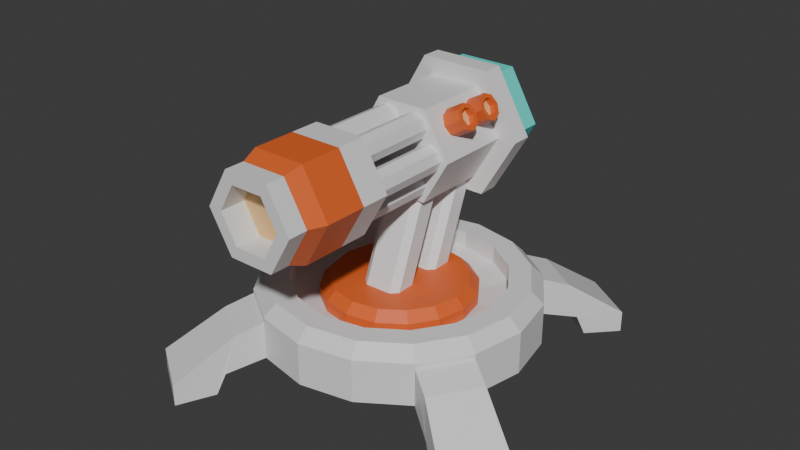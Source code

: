 # Source: turret2.blend  (saved by Blender 4.5.90; exported with 4.5.12 LTS)
import bpy
from mathutils import Matrix  # noqa: F401  (used for matrix-valued properties, if any)

bpy.ops.wm.read_factory_settings(use_empty=True)
scene = bpy.context.scene
scene.name = 'Scene'

# ---- collections
col_collection = bpy.data.collections.new('Collection'); scene.collection.children.link(col_collection)

# ---- materials (node trees are filled in below, after node groups)
mat_p = bpy.data.materials.new('p')
mat_e = bpy.data.materials.new('e')
mat_s = bpy.data.materials.new('s')
mat_t = bpy.data.materials.new('t')
mat_d = bpy.data.materials.new('d')

# ---- material node trees
mat_p.use_nodes = True; mat_p.node_tree.nodes.clear()
_N = mat_p.node_tree.nodes; _L = mat_p.node_tree.links
n0 = _N.new('ShaderNodeBsdfPrincipled'); n0.name = 'Principled BSDF'; n0.location = (-200, 100)
n1 = _N.new('ShaderNodeOutputMaterial'); n1.name = 'Material Output'; n1.location = (200, 100)
_L.new(n0.outputs[0], n1.inputs[0])
n1.is_active_output = True
mat_e.use_nodes = True; mat_e.node_tree.nodes.clear()
_N = mat_e.node_tree.nodes; _L = mat_e.node_tree.links
n0 = _N.new('ShaderNodeBsdfPrincipled'); n0.name = 'Principled BSDF'; n0.location = (-200, 100)
n0.inputs[0].default_value = (0.8003, 0.4999, 0.2161, 1.0)
n1 = _N.new('ShaderNodeOutputMaterial'); n1.name = 'Material Output'; n1.location = (200, 100)
_L.new(n0.outputs[0], n1.inputs[0])
n1.is_active_output = True
mat_s.use_nodes = True; mat_s.node_tree.nodes.clear()
_N = mat_s.node_tree.nodes; _L = mat_s.node_tree.links
n0 = _N.new('ShaderNodeBsdfPrincipled'); n0.name = 'Principled BSDF'; n0.location = (-200, 100)
n0.inputs[0].default_value = (0.8001, 0.1333, 0.02354, 1.0)
n1 = _N.new('ShaderNodeOutputMaterial'); n1.name = 'Material Output'; n1.location = (200, 100)
_L.new(n0.outputs[0], n1.inputs[0])
n1.is_active_output = True
mat_t.use_nodes = True; mat_t.node_tree.nodes.clear()
_N = mat_t.node_tree.nodes; _L = mat_t.node_tree.links
n0 = _N.new('ShaderNodeBsdfPrincipled'); n0.name = 'Principled BSDF'; n0.location = (-200, 100)
n0.inputs[0].default_value = (0.09598, 0.8002, 0.7153, 1.0)
n1 = _N.new('ShaderNodeOutputMaterial'); n1.name = 'Material Output'; n1.location = (200, 100)
_L.new(n0.outputs[0], n1.inputs[0])
n1.is_active_output = True
mat_d.use_nodes = True; mat_d.node_tree.nodes.clear()
_N = mat_d.node_tree.nodes; _L = mat_d.node_tree.links
n0 = _N.new('ShaderNodeBsdfPrincipled'); n0.name = 'Principled BSDF'; n0.location = (-200, 100)
n0.inputs[0].default_value = (0.03593, 0.03593, 0.03593, 1.0)
n1 = _N.new('ShaderNodeOutputMaterial'); n1.name = 'Material Output'; n1.location = (200, 100)
_L.new(n0.outputs[0], n1.inputs[0])
n1.is_active_output = True

# ---- world
world_world = bpy.data.worlds.new('World'); scene.world = world_world
world_world.use_nodes = True; world_world.node_tree.nodes.clear()
_N = world_world.node_tree.nodes; _L = world_world.node_tree.links
n0 = _N.new('ShaderNodeOutputWorld'); n0.name = 'World Output'; n0.location = (200, 100)
n1 = _N.new('ShaderNodeBackground'); n1.name = 'Background'; n1.location = (-200, 100)
n1.inputs[0].default_value = (0.05088, 0.05088, 0.05088, 1.0)
_L.new(n1.outputs[0], n0.inputs[0])
n0.is_active_output = True
world_world.color = (0.05088, 0.05088, 0.05088)
world_world.sun_shadow_jitter_overblur = 0.0

# ---- meshes
me_cylinder_001 = bpy.data.meshes.new('Cylinder.001')
me_cylinder_001.from_pydata([(0.0, 1.0, 0.14), (0.0, 1.0, 0.4155), (0.3827, 0.9239, 0.14), (0.3827, 0.9239, 0.4155), (0.7071, 0.7071, 0.14), (0.7071, 0.7071, 0.4155), (0.9239, 0.3827, 0.14), (0.9239, 0.3827, 0.4155), (1.0, 0.0, 0.14), (1.0, 0.0, 0.4155), (0.9239, -0.3827, 0.14), (0.9239, -0.3827, 0.4155), (0.7071, -0.7071, 0.14), (0.7071, -0.7071, 0.4155), (0.3827, -0.9239, 0.14), (0.3827, -0.9239, 0.4155), (0.0, -1.0, 0.14), (0.0, -1.0, 0.4155), (-0.3827, -0.9239, 0.14), (-0.3827, -0.9239, 0.4155), (-0.7071, -0.7071, 0.14), (-0.7071, -0.7071, 0.4155), (-0.9239, -0.3827, 0.14), (-0.9239, -0.3827, 0.4155), (-1.0, 0.0, 0.14), (-1.0, 0.0, 0.4155), (-0.9239, 0.3827, 0.14), (-0.9239, 0.3827, 0.4155), (-0.7071, 0.7071, 0.14), (-0.7071, 0.7071, 0.4155), (-0.3827, 0.9239, 0.14), (-0.3827, 0.9239, 0.4155), (0.702, 1.459, 0.06054), (1.08, 1.207, 0.06054), (1.459, -0.702, 0.06054), (1.207, -1.08, 0.06054), (-0.702, -1.459, 0.06054), (-1.08, -1.207, 0.06054), (-1.459, 0.702, 0.06054), (-1.207, 1.08, 0.06054), (1.161, -0.5254, 0.07119), (0.9296, -0.8713, 0.07119), (0.872, -0.8173, 0.3421), (1.089, -0.4929, 0.3421), (-0.4929, -1.089, 0.3421), (-0.5254, -1.161, 0.07119), (-0.8713, -0.9296, 0.07119), (-0.8173, -0.872, 0.3421), (0.4929, 1.089, 0.3421), (0.5254, 1.161, 0.07119), (0.8713, 0.9296, 0.07119), (0.8173, 0.872, 0.3421), (-1.089, 0.4929, 0.3421), (-1.161, 0.5254, 0.07119), (-0.9296, 0.8713, 0.07119), (-0.872, 0.8173, 0.3421), (0.702, 1.459, -0.09612), (0.5619, 1.215, -0.07742), (0.9077, 0.9842, -0.07742), (1.08, 1.207, -0.09612), (1.459, -0.702, -0.09612), (1.215, -0.5619, -0.07742), (0.9842, -0.9077, -0.07742), (1.207, -1.08, -0.09612), (-0.702, -1.459, -0.09612), (-0.5619, -1.215, -0.07742), (-0.9077, -0.9842, -0.07742), (-1.08, -1.207, -0.09612), (-1.459, 0.702, -0.09612), (-1.215, 0.5619, -0.07742), (-0.9842, 0.9077, -0.07742), (-1.207, 1.08, -0.09612), (0.2882, 0.6957, 0.4155), (-3.681e-09, 0.753, 0.4155), (0.5324, 0.5324, 0.4155), (0.6957, 0.2882, 0.4155), (0.753, -2.761e-09, 0.4155), (0.6957, -0.2882, 0.4155), (0.5324, -0.5324, 0.4155), (0.2882, -0.6957, 0.4155), (-3.681e-09, -0.753, 0.4155), (-0.2882, -0.6957, 0.4155), (-0.5324, -0.5324, 0.4155), (-0.6957, -0.2882, 0.4155), (-0.753, -2.761e-09, 0.4155), (-0.6957, 0.2882, 0.4155), (-0.5324, 0.5324, 0.4155), (-0.2882, 0.6957, 0.4155), (0.2106, 0.5085, 0.3625), (-4.314e-09, 0.5504, 0.3625), (0.3892, 0.3892, 0.3625), (0.5085, 0.2106, 0.3625), (0.5504, -2.499e-09, 0.3625), (0.5085, -0.2106, 0.3625), (0.3892, -0.3892, 0.3625), (0.2106, -0.5085, 0.3625), (-4.314e-09, -0.5504, 0.3625), (-0.2106, -0.5085, 0.3625), (-0.3892, -0.3892, 0.3625), (-0.5085, -0.2106, 0.3625), (-0.5504, -2.499e-09, 0.3625), (-0.5085, 0.2106, 0.3625), (-0.3892, 0.3892, 0.3625), (-0.2106, 0.5085, 0.3625), (0.2106, 0.5085, 0.3713), (-7.818e-09, 0.5504, 0.3713), (0.3892, 0.3892, 0.3713), (0.5085, 0.2106, 0.3713), (0.5504, -2.499e-09, 0.3713), (0.5085, -0.2106, 0.3713), (0.3892, -0.3892, 0.3713), (0.2106, -0.5085, 0.3713), (-7.818e-09, -0.5504, 0.3713), (-0.2106, -0.5085, 0.3713), (-0.3892, -0.3892, 0.3713), (-0.5085, -0.2106, 0.3713), (-0.5504, -2.499e-09, 0.3713), (-0.5085, 0.2106, 0.3713), (-0.3892, 0.3892, 0.3713), (-0.2106, 0.5085, 0.3713), (0.2106, 0.5085, 0.4508), (0.1849, 0.4465, 0.5167), (-9.313e-10, 0.4832, 0.5167), (-5.902e-09, 0.5504, 0.4508), (0.3892, 0.3892, 0.4508), (0.3417, 0.3417, 0.5167), (0.5085, 0.2106, 0.4508), (0.4465, 0.1849, 0.5167), (0.5504, -2.499e-09, 0.4508), (0.4832, -6.519e-09, 0.5167), (0.5085, -0.2106, 0.4508), (0.4465, -0.1849, 0.5167), (0.3892, -0.3892, 0.4508), (0.3417, -0.3417, 0.5167), (0.2106, -0.5085, 0.4508), (0.1849, -0.4465, 0.5167), (-5.902e-09, -0.5504, 0.4508), (-8.382e-09, -0.4832, 0.5167), (-0.2106, -0.5085, 0.4508), (-0.1849, -0.4465, 0.5167), (-0.3892, -0.3892, 0.4508), (-0.3417, -0.3417, 0.5167), (-0.5085, -0.2106, 0.4508), (-0.4465, -0.1849, 0.5167), (-0.5504, -2.499e-09, 0.4508), (-0.4832, 9.313e-10, 0.5167), (-0.5085, 0.2106, 0.4508), (-0.4465, 0.1849, 0.5167), (-0.3892, 0.3892, 0.4508), (-0.3417, 0.3417, 0.5167), (-0.2106, 0.5085, 0.4508), (-0.1849, 0.4465, 0.5167), (0.2554, 0.7123, 1.873), (0.2554, 0.5655, 1.873), (0.5108, 0.7123, 1.431), (0.5108, 0.5655, 1.431), (0.2554, 0.7123, 0.9884), (0.2554, 0.5655, 0.9884), (-0.2554, 0.7123, 0.9884), (-0.2554, 0.5655, 0.9884), (-0.5108, 0.7123, 1.431), (-0.5108, 0.5655, 1.431), (-0.2554, 0.7123, 1.873), (-0.2554, 0.5655, 1.873), (0.3745, 0.5655, 1.431), (0.1873, 0.5655, 1.755), (0.1873, 0.5655, 1.106), (-0.1873, 0.5655, 1.106), (-0.3745, 0.5655, 1.431), (-0.1873, 0.5655, 1.755), (0.3745, 0.01447, 1.431), (0.1873, 0.01447, 1.755), (0.1873, 0.01447, 1.106), (-0.1873, 0.01447, 1.106), (-0.3745, 0.01447, 1.431), (-0.1873, 0.01447, 1.755), (0.3745, -0.7742, 1.431), (0.1873, -0.7742, 1.755), (0.1873, -0.7742, 1.106), (-0.1873, -0.7742, 1.106), (-0.3745, -0.7742, 1.431), (-0.1873, -0.7742, 1.755), (0.3745, -1.077, 1.431), (0.1873, -1.077, 1.755), (0.1873, -1.077, 1.106), (-0.1873, -1.077, 1.106), (-0.3745, -1.077, 1.431), (-0.1873, -1.077, 1.755), (0.3257, -1.197, 1.431), (0.1628, -1.197, 1.713), (0.1628, -1.197, 1.149), (-0.1628, -1.197, 1.149), (-0.3257, -1.197, 1.431), (-0.1628, -1.197, 1.713), (0.3257, -1.337, 1.431), (0.1628, -1.337, 1.713), (0.1628, -1.337, 1.149), (-0.1628, -1.337, 1.149), (-0.3257, -1.337, 1.431), (-0.1628, -1.337, 1.713), (0.228, -1.337, 1.431), (0.114, -1.337, 1.628), (0.114, -1.337, 1.233), (-0.114, -1.337, 1.233), (-0.228, -1.337, 1.431), (-0.114, -1.337, 1.628), (0.228, -1.154, 1.431), (0.114, -1.154, 1.628), (0.114, -1.154, 1.233), (-0.114, -1.154, 1.233), (-0.228, -1.154, 1.431), (-0.114, -1.154, 1.628), (0.3745, -0.5667, 1.431), (0.1873, -0.5667, 1.755), (0.1873, -0.5667, 1.106), (-0.1873, -0.5667, 1.106), (-0.3745, -0.5667, 1.431), (-0.1873, -0.5667, 1.755), (0.1135, -0.7965, 1.329), (0.1135, 0.4347, 1.329), (-0.1128, 0.4347, 1.33), (-0.1128, -0.7965, 1.33), (-0.04525, 0.4347, 1.302), (-0.04525, -0.7965, 1.302), (-0.01728, 0.4347, 1.234), (-0.01728, -0.7965, 1.234), (-0.04525, 0.4347, 1.167), (-0.04525, -0.7965, 1.167), (-0.1128, 0.4347, 1.139), (-0.1128, -0.7965, 1.139), (-0.1803, 0.4347, 1.167), (-0.1803, -0.7965, 1.167), (-0.2083, 0.4347, 1.234), (-0.2083, -0.7965, 1.234), (-0.1803, 0.4347, 1.302), (-0.1803, -0.7965, 1.302), (0.181, 0.4347, 1.301), (0.181, -0.7965, 1.301), (0.209, 0.4347, 1.233), (0.209, -0.7965, 1.233), (0.181, 0.4347, 1.166), (0.181, -0.7965, 1.166), (0.1135, 0.4347, 1.138), (0.1135, -0.7965, 1.138), (0.04596, 0.4347, 1.166), (0.04596, -0.7965, 1.166), (0.01799, 0.4347, 1.233), (0.01799, -0.7965, 1.233), (0.04596, 0.4347, 1.301), (0.04596, -0.7965, 1.301), (0.2282, -0.7965, 1.528), (0.2282, 0.4347, 1.528), (0.2957, 0.4347, 1.5), (0.2957, -0.7965, 1.5), (0.3237, 0.4347, 1.432), (0.3237, -0.7965, 1.432), (0.2957, 0.4347, 1.365), (0.2957, -0.7965, 1.365), (0.2282, 0.4347, 1.337), (0.2282, -0.7965, 1.337), (0.1607, 0.4347, 1.365), (0.1607, -0.7965, 1.365), (0.1327, 0.4347, 1.432), (0.1327, -0.7965, 1.432), (0.1607, 0.4347, 1.5), (0.1607, -0.7965, 1.5), (0.1145, -0.7965, 1.723), (0.1145, 0.4347, 1.723), (0.1821, 0.4347, 1.695), (0.1821, -0.7965, 1.695), (0.21, 0.4347, 1.627), (0.21, -0.7965, 1.627), (0.1821, 0.4347, 1.559), (0.1821, -0.7965, 1.559), (0.1145, 0.4347, 1.532), (0.1145, -0.7965, 1.532), (0.04701, 0.4347, 1.559), (0.04701, -0.7965, 1.559), (0.01904, 0.4347, 1.627), (0.01904, -0.7965, 1.627), (0.04701, 0.4347, 1.695), (0.04701, -0.7965, 1.695), (-0.1159, -0.7965, 1.723), (-0.1159, 0.4347, 1.723), (-0.0484, 0.4347, 1.695), (-0.0484, -0.7965, 1.695), (-0.02043, 0.4347, 1.627), (-0.02043, -0.7965, 1.627), (-0.0484, 0.4347, 1.559), (-0.0484, -0.7965, 1.559), (-0.1159, 0.4347, 1.532), (-0.1159, -0.7965, 1.532), (-0.1835, 0.4347, 1.559), (-0.1835, -0.7965, 1.559), (-0.2114, 0.4347, 1.627), (-0.2114, -0.7965, 1.627), (-0.1835, 0.4347, 1.695), (-0.1835, -0.7965, 1.695), (-0.2264, -0.7965, 1.526), (-0.2264, 0.4347, 1.526), (-0.1589, 0.4347, 1.498), (-0.1589, -0.7965, 1.498), (-0.1309, 0.4347, 1.43), (-0.1309, -0.7965, 1.43), (-0.1589, 0.4347, 1.363), (-0.1589, -0.7965, 1.363), (-0.2264, 0.4347, 1.335), (-0.2264, -0.7965, 1.335), (-0.294, 0.4347, 1.363), (-0.294, -0.7965, 1.363), (-0.3219, 0.4347, 1.43), (-0.3219, -0.7965, 1.43), (-0.294, 0.4347, 1.498), (-0.294, -0.7965, 1.498), (0.2107, 0.7123, 1.796), (0.4214, 0.7123, 1.431), (0.2107, 0.7123, 1.066), (-0.2107, 0.7123, 1.066), (-0.4214, 0.7123, 1.431), (-0.2107, 0.7123, 1.796), (0.2107, 0.9392, 1.796), (0.4214, 0.9392, 1.431), (0.2107, 0.9392, 1.066), (-0.2107, 0.9392, 1.066), (-0.4214, 0.9392, 1.431), (-0.2107, 0.9392, 1.796), (-0.0714, -0.3161, 0.383), (-0.1227, -0.281, 0.3607), (-0.1571, 0.165, 1.36), (-0.1059, 0.1314, 1.382), (-0.1241, -0.1631, 0.3085), (-0.07416, -0.1264, 0.289), (-0.1107, 0.3211, 1.288), (-0.1606, 0.2828, 1.308), (0.1707, -0.2719, 0.367), (0.1208, -0.3102, 0.3871), (0.08425, 0.1373, 1.386), (0.1342, 0.174, 1.367), (0.116, -0.1206, 0.2931), (0.1671, -0.1542, 0.3149), (0.1328, 0.2918, 1.315), (0.0815, 0.327, 1.292), (0.2882, 0.6957, 0.5366), (-3.681e-09, 0.753, 0.5366), (0.5324, 0.5324, 0.5366), (0.6957, 0.2882, 0.5366), (0.753, -2.761e-09, 0.5366), (0.6957, -0.2882, 0.5366), (0.5324, -0.5324, 0.5366), (0.2882, -0.6957, 0.5366), (-3.681e-09, -0.753, 0.5366), (-0.2882, -0.6957, 0.5366), (-0.5324, -0.5324, 0.5366), (-0.6957, -0.2882, 0.5366), (-0.753, -2.761e-09, 0.5366), (-0.6957, 0.2882, 0.5366), (-0.5324, 0.5324, 0.5366), (-0.2882, 0.6957, 0.5366), (0.3482, 0.8407, 0.5366), (0.3827, 0.9239, 0.4483), (0.0, 1.0, 0.4483), (-1.342e-09, 0.91, 0.5366), (0.6434, 0.6434, 0.5366), (0.7071, 0.7071, 0.4483), (0.8407, 0.3482, 0.5366), (0.9239, 0.3827, 0.4483), (0.91, -1.006e-09, 0.5366), (1.0, 0.0, 0.4483), (0.8407, -0.3482, 0.5366), (0.9239, -0.3827, 0.4483), (0.6434, -0.6434, 0.5366), (0.7071, -0.7071, 0.4483), (0.3482, -0.8407, 0.5366), (0.3827, -0.9239, 0.4483), (-1.342e-09, -0.91, 0.5366), (0.0, -1.0, 0.4483), (-0.3482, -0.8407, 0.5366), (-0.3827, -0.9239, 0.4483), (-0.6434, -0.6434, 0.5366), (-0.7071, -0.7071, 0.4483), (-0.8407, -0.3482, 0.5366), (-0.9239, -0.3827, 0.4483), (-0.91, -1.006e-09, 0.5366), (-1.0, 0.0, 0.4483), (-0.8407, 0.3482, 0.5366), (-0.9239, 0.3827, 0.4483), (-0.6434, 0.6434, 0.5366), (-0.7071, 0.7071, 0.4483), (-0.3482, 0.8407, 0.5366), (-0.3827, 0.9239, 0.4483), (-0.08555, -0.1323, 0.7933), (-0.1368, -0.0978, 0.7713), (-0.08916, 0.05737, 0.6993), (-0.1391, 0.02001, 0.7191), (0.153, 0.02899, 0.7255), (0.1018, 0.06325, 0.7035), (0.1058, -0.1264, 0.7975), (0.1557, -0.0888, 0.7776), (-0.09571, -0.0004508, 1.088), (-0.1499, 0.1514, 1.014), (0.09165, 0.1951, 0.9979), (0.1449, 0.0426, 1.072), (-0.1469, 0.03362, 1.066), (-0.09992, 0.1892, 0.9937), (0.1429, 0.1604, 1.02), (0.09502, 0.005414, 1.092), (0.09502, 0.005414, 1.092), (0.1058, -0.1264, 0.7975), (-0.08555, -0.1323, 0.7933), (-0.09571, -0.0004508, 1.088), (-0.2337, 0.5295, 1.066), (-0.421, 0.5295, 1.391), (-0.2337, -0.02162, 1.066), (-0.421, -0.02162, 1.391), (-0.7582, 0.5295, 1.196), (-0.5709, 0.5295, 0.8718), (-0.7582, -0.02162, 1.196), (-0.5709, -0.02162, 0.8718), (-0.2337, 0.4762, 1.066), (-0.421, 0.4762, 1.391), (-0.5709, 0.4762, 0.8718), (-0.7582, 0.4762, 1.196), (-0.2337, 0.2227, 1.066), (-0.5709, 0.2227, 0.8718), (-0.421, 0.2227, 1.391), (-0.7582, 0.2227, 1.196), (-0.3963, 0.5295, 1.348), (-0.3963, -0.02162, 1.348), (-0.7335, 0.5295, 1.153), (-0.7335, -0.02162, 1.153), (-0.7335, 0.4762, 1.153), (-0.3963, 0.4762, 1.348), (-0.7335, 0.2227, 1.153), (-0.3963, 0.2227, 1.348), (-0.2463, 0.4762, 1.435), (-0.08363, 0.4762, 1.153), (-0.08363, 0.2227, 1.153), (-0.2463, 0.2227, 1.435), (0.2208, 0.2937, 1.602), (0.3862, 0.2624, 1.697), (0.2546, 0.2687, 1.543), (0.4092, 0.2454, 1.658), (0.2686, 0.2084, 1.519), (0.4178, 0.2084, 1.643), (0.2546, 0.1481, 1.543), (0.4092, 0.1714, 1.658), (0.2208, 0.1232, 1.602), (0.3862, 0.1544, 1.697), (0.1871, 0.1481, 1.66), (0.3632, 0.1714, 1.737), (0.1731, 0.2084, 1.685), (0.3546, 0.2084, 1.752), (0.1871, 0.2687, 1.66), (0.3632, 0.2454, 1.737), (0.2208, 0.5221, 1.602), (0.3862, 0.4908, 1.697), (0.2546, 0.4971, 1.543), (0.4092, 0.4738, 1.658), (0.2686, 0.4368, 1.519), (0.4178, 0.4368, 1.643), (0.2546, 0.3765, 1.543), (0.4092, 0.3998, 1.658), (0.2208, 0.3516, 1.602), (0.3862, 0.3828, 1.697), (0.1871, 0.3765, 1.66), (0.3632, 0.3998, 1.737), (0.1731, 0.4368, 1.685), (0.3546, 0.4368, 1.752), (0.1871, 0.4971, 1.66), (0.3632, 0.4738, 1.737), (0.42, 0.2687, 1.639), (0.3862, 0.2937, 1.697), (0.4339, 0.2084, 1.615), (0.42, 0.1481, 1.639), (0.3862, 0.1232, 1.697), (0.3524, 0.1481, 1.756), (0.3385, 0.2084, 1.78), (0.3524, 0.2687, 1.756), (0.42, 0.4971, 1.639), (0.3862, 0.5221, 1.697), (0.4339, 0.4368, 1.615), (0.42, 0.3765, 1.639), (0.3862, 0.3516, 1.697), (0.3524, 0.3765, 1.756), (0.3385, 0.4368, 1.78), (0.3524, 0.4971, 1.756), (0.3691, 0.2454, 1.634), (0.3461, 0.2624, 1.674), (0.3777, 0.2084, 1.62), (0.3691, 0.1714, 1.634), (0.3461, 0.1544, 1.674), (0.3231, 0.1714, 1.714), (0.3145, 0.2084, 1.729), (0.3231, 0.2454, 1.714), (0.3691, 0.4738, 1.634), (0.3461, 0.4908, 1.674), (0.3777, 0.4368, 1.62), (0.3691, 0.3998, 1.634), (0.3461, 0.3828, 1.674), (0.3231, 0.3998, 1.714), (0.3145, 0.4368, 1.729), (0.3231, 0.4738, 1.714), (-0.07963, 0.03558, 0.264), (-0.1309, 0.07077, 0.2417), (-0.1653, 0.5168, 1.242), (-0.1141, 0.4832, 1.263), (-0.1323, 0.1886, 0.1896), (-0.08239, 0.2253, 0.17), (-0.1189, 0.6728, 1.169), (-0.1689, 0.6345, 1.189), (0.1625, 0.07979, 0.2481), (0.1125, 0.04149, 0.2682), (0.07603, 0.489, 1.267), (0.1259, 0.5257, 1.248), (0.1077, 0.2312, 0.1742), (0.1589, 0.1976, 0.1959), (0.1246, 0.6435, 1.196), (0.07327, 0.6787, 1.173), (-0.09378, 0.2194, 0.6744), (-0.145, 0.2539, 0.6523), (-0.09739, 0.4091, 0.5804), (-0.1473, 0.3717, 0.6002), (0.1448, 0.3807, 0.6065), (0.09358, 0.415, 0.5845), (0.09755, 0.2253, 0.6786), (0.1475, 0.2629, 0.6587), (-0.1039, 0.3513, 0.9688), (-0.1581, 0.5031, 0.8948), (0.08342, 0.5469, 0.879), (0.1367, 0.3943, 0.9533), (-0.1552, 0.3853, 0.9469), (-0.1082, 0.541, 0.8748), (0.1347, 0.5121, 0.9011), (0.08679, 0.3571, 0.973), (0.08679, 0.3571, 0.973), (0.09755, 0.2253, 0.6786), (-0.09378, 0.2194, 0.6744), (-0.1039, 0.3513, 0.9688)], [], [(0, 1, 3, 2), (4, 5, 7, 6), (6, 7, 9, 8), (8, 9, 11, 10), (43, 42, 35, 34), (12, 13, 15, 14), (14, 15, 17, 16), (16, 17, 19, 18), (20, 21, 23, 22), (22, 23, 25, 24), (24, 25, 27, 26), (84, 85, 355, 354), (28, 29, 31, 30), (30, 31, 1, 0), (0, 2, 4, 6, 8, 10, 12, 14, 16, 18, 20, 22, 24, 26, 28, 30), (52, 55, 39, 38), (48, 51, 33, 32), (44, 47, 37, 36), (10, 11, 43, 40), (13, 12, 41, 42), (12, 10, 40, 41), (11, 13, 42, 43), (21, 20, 46, 47), (19, 21, 47, 44), (20, 18, 45, 46), (18, 19, 44, 45), (5, 4, 50, 51), (3, 5, 51, 48), (4, 2, 49, 50), (2, 3, 48, 49), (29, 28, 54, 55), (27, 29, 55, 52), (26, 27, 52, 53), (28, 26, 53, 54), (56, 59, 58, 57), (60, 63, 62, 61), (64, 67, 66, 65), (68, 71, 70, 69), (49, 48, 32, 56, 57), (56, 32, 33, 59), (50, 49, 57, 58), (51, 50, 58, 59, 33), (40, 43, 34, 60, 61), (60, 34, 35, 63), (41, 40, 61, 62), (42, 41, 62, 63, 35), (45, 44, 36, 64, 65), (64, 36, 37, 67), (46, 45, 65, 66), (47, 46, 66, 67, 37), (68, 38, 39, 71), (54, 53, 69, 70), (53, 52, 38, 68, 69), (55, 54, 70, 71, 39), (83, 82, 98, 99), (83, 84, 354, 353), (82, 83, 353, 352), (81, 82, 352, 351), (80, 81, 351, 350), (79, 80, 350, 349), (78, 79, 349, 348), (77, 78, 348, 347), (88, 89, 103, 102, 101, 100, 99, 98, 97, 96, 95, 94, 93, 92, 91, 90), (76, 75, 91, 92), (84, 83, 99, 100), (77, 76, 92, 93), (85, 84, 100, 101), (78, 77, 93, 94), (86, 85, 101, 102), (79, 78, 94, 95), (87, 86, 102, 103), (80, 79, 95, 96), (72, 73, 89, 88), (73, 87, 103, 89), (81, 80, 96, 97), (74, 72, 88, 90), (82, 81, 97, 98), (75, 74, 90, 91), (104, 106, 107, 108, 109, 110, 111, 112, 113, 114, 115, 116, 117, 118, 119, 105), (121, 120, 123, 122), (125, 124, 120, 121), (127, 126, 124, 125), (129, 128, 126, 127), (131, 130, 128, 129), (133, 132, 130, 131), (135, 134, 132, 133), (137, 136, 134, 135), (139, 138, 136, 137), (141, 140, 138, 139), (143, 142, 140, 141), (145, 144, 142, 143), (147, 146, 144, 145), (149, 148, 146, 147), (151, 150, 148, 149), (122, 123, 150, 151), (120, 104, 105, 123), (121, 122, 151, 149, 147, 145, 143, 141, 139, 137, 135, 133, 131, 129, 127, 125), (124, 106, 104, 120), (123, 105, 119, 150), (126, 107, 106, 124), (128, 108, 107, 126), (130, 109, 108, 128), (132, 110, 109, 130), (134, 111, 110, 132), (136, 112, 111, 134), (138, 113, 112, 136), (140, 114, 113, 138), (142, 115, 114, 140), (144, 116, 115, 142), (146, 117, 116, 144), (148, 118, 117, 146), (150, 119, 118, 148), (152, 153, 155, 154), (154, 155, 157, 156), (156, 157, 159, 158), (158, 159, 161, 160), (163, 161, 168, 169), (160, 161, 163, 162), (162, 163, 153, 152), (154, 156, 316, 315), (168, 167, 173, 174), (155, 153, 165, 164), (159, 157, 166, 167), (153, 163, 169, 165), (161, 159, 167, 168), (157, 155, 164, 166), (170, 171, 175, 174, 173, 172), (166, 164, 170, 172), (169, 168, 174, 175), (167, 166, 172, 173), (164, 165, 171, 170), (165, 169, 175, 171), (176, 178, 214, 212), (187, 186, 192, 193), (178, 176, 182, 184), (181, 180, 186, 187), (179, 178, 184, 185), (176, 177, 183, 182), (177, 181, 187, 183), (180, 179, 185, 186), (189, 193, 199, 195), (185, 184, 190, 191), (182, 183, 189, 188), (183, 187, 193, 189), (186, 185, 191, 192), (184, 182, 188, 190), (199, 198, 204, 205), (192, 191, 197, 198), (190, 188, 194, 196), (193, 192, 198, 199), (191, 190, 196, 197), (188, 189, 195, 194), (204, 203, 209, 210), (197, 196, 202, 203), (194, 195, 201, 200), (195, 199, 205, 201), (198, 197, 203, 204), (196, 194, 200, 202), (206, 207, 211, 210, 209, 208), (202, 200, 206, 208), (205, 204, 210, 211), (203, 202, 208, 209), (200, 201, 207, 206), (201, 205, 211, 207), (212, 214, 215, 216, 217, 213), (180, 181, 217, 216), (178, 179, 215, 214), (177, 176, 212, 213), (181, 177, 213, 217), (179, 180, 216, 215), (256, 257, 259, 258), (237, 218, 249, 247, 245, 243, 241, 239), (220, 221, 223, 222), (251, 252, 254, 256, 258, 260, 262, 264), (244, 245, 247, 246), (222, 223, 225, 224), (260, 261, 263, 262), (242, 243, 245, 244), (224, 225, 227, 226), (253, 250, 265, 263, 261, 259, 257, 255), (240, 241, 243, 242), (226, 227, 229, 228), (219, 236, 238, 240, 242, 244, 246, 248), (238, 239, 241, 240), (228, 229, 231, 230), (248, 249, 218, 219), (236, 237, 239, 238), (230, 231, 233, 232), (223, 221, 235, 233, 231, 229, 227, 225), (219, 218, 237, 236), (232, 233, 235, 234), (258, 259, 261, 260), (246, 247, 249, 248), (234, 235, 221, 220), (220, 222, 224, 226, 228, 230, 232, 234), (254, 255, 257, 256), (264, 265, 250, 251), (252, 253, 255, 254), (251, 250, 253, 252), (262, 263, 265, 264), (272, 273, 275, 274), (267, 268, 270, 272, 274, 276, 278, 280), (276, 277, 279, 278), (269, 266, 281, 279, 277, 275, 273, 271), (274, 275, 277, 276), (270, 271, 273, 272), (280, 281, 266, 267), (268, 269, 271, 270), (267, 266, 269, 268), (278, 279, 281, 280), (288, 289, 291, 290), (283, 284, 286, 288, 290, 292, 294, 296), (292, 293, 295, 294), (285, 282, 297, 295, 293, 291, 289, 287), (290, 291, 293, 292), (286, 287, 289, 288), (296, 297, 282, 283), (284, 285, 287, 286), (283, 282, 285, 284), (294, 295, 297, 296), (304, 305, 307, 306), (299, 300, 302, 304, 306, 308, 310, 312), (308, 309, 311, 310), (301, 298, 313, 311, 309, 307, 305, 303), (306, 307, 309, 308), (302, 303, 305, 304), (312, 313, 298, 299), (300, 301, 303, 302), (299, 298, 301, 300), (310, 311, 313, 312), (318, 319, 325, 324), (160, 162, 319, 318), (152, 154, 315, 314), (156, 158, 317, 316), (162, 152, 314, 319), (158, 160, 318, 317), (320, 321, 322, 323, 324, 325), (316, 317, 323, 322), (314, 315, 321, 320), (319, 314, 320, 325), (317, 318, 324, 323), (315, 316, 322, 321), (398, 329, 328, 402), (392, 331, 330, 393), (394, 339, 338, 395), (396, 335, 334, 397), (330, 331, 338, 339, 334, 335, 326, 327), (402, 328, 333, 399), (405, 336, 329, 398), (340, 341, 332, 333, 328, 329, 336, 337), (403, 332, 341, 400), (404, 340, 337, 401), (85, 86, 356, 355), (73, 72, 342, 343), (86, 87, 357, 356), (72, 74, 344, 342), (87, 73, 343, 357), (74, 75, 345, 344), (75, 76, 346, 345), (76, 77, 347, 346), (359, 360, 361, 358), (363, 359, 358, 362), (365, 363, 362, 364), (367, 365, 364, 366), (369, 367, 366, 368), (371, 369, 368, 370), (373, 371, 370, 372), (375, 373, 372, 374), (377, 375, 374, 376), (379, 377, 376, 378), (381, 379, 378, 380), (383, 381, 380, 382), (385, 383, 382, 384), (387, 385, 384, 386), (389, 387, 386, 388), (360, 389, 388, 361), (358, 361, 343, 342), (5, 3, 359, 363), (362, 358, 342, 344), (3, 1, 360, 359), (1, 31, 389, 360), (361, 388, 357, 343), (7, 5, 363, 365), (364, 362, 344, 345), (9, 7, 365, 367), (366, 364, 345, 346), (11, 9, 367, 369), (368, 366, 346, 347), (13, 11, 369, 371), (370, 368, 347, 348), (15, 13, 371, 373), (372, 370, 348, 349), (17, 15, 373, 375), (374, 372, 349, 350), (19, 17, 375, 377), (376, 374, 350, 351), (21, 19, 377, 379), (378, 376, 351, 352), (23, 21, 379, 381), (380, 378, 352, 353), (25, 23, 381, 383), (382, 380, 353, 354), (27, 25, 383, 385), (384, 382, 354, 355), (29, 27, 385, 387), (386, 384, 355, 356), (31, 29, 387, 389), (388, 386, 356, 357), (339, 394, 397, 334), (331, 392, 395, 338), (335, 396, 390, 326), (327, 391, 393, 330), (405, 396, 397, 401), (404, 394, 395, 400), (403, 392, 393, 399), (326, 390, 391, 327), (332, 403, 399, 333), (340, 404, 400, 341), (336, 405, 401, 337), (394, 404, 401, 397), (392, 403, 400, 395), (405, 398, 409, 406), (391, 402, 399, 393), (390, 398, 402, 391), (407, 406, 409, 408), (398, 390, 408, 409), (390, 396, 407, 408), (396, 405, 406, 407), (433, 427, 412, 422), (432, 423, 417, 429), (419, 411, 414, 421), (427, 413, 416, 429), (422, 412, 417, 423), (426, 410, 415, 428), (410, 418, 420, 415), (424, 419, 421, 425), (428, 415, 420, 430), (426, 431, 418, 410), (413, 424, 425, 416), (418, 422, 423, 420), (430, 420, 423, 432), (433, 422, 436, 437), (419, 424, 433, 431), (421, 430, 432, 425), (411, 419, 431, 426), (414, 428, 430, 421), (411, 426, 428, 414), (412, 427, 429, 417), (425, 432, 429, 416), (424, 413, 427, 433), (434, 437, 436, 435), (431, 433, 437, 434), (418, 431, 434, 435), (422, 418, 435, 436), (438, 471, 470, 440), (440, 470, 472, 442), (442, 472, 473, 444), (444, 473, 474, 446), (446, 474, 475, 448), (448, 475, 476, 450), (461, 459, 496, 497), (450, 476, 477, 452), (452, 477, 471, 438), (438, 440, 442, 444, 446, 448, 450, 452), (454, 479, 478, 456), (456, 478, 480, 458), (458, 480, 481, 460), (460, 481, 482, 462), (462, 482, 483, 464), (464, 483, 484, 466), (445, 443, 488, 489), (466, 484, 485, 468), (468, 485, 479, 454), (454, 456, 458, 460, 462, 464, 466, 468), (439, 441, 470, 471), (441, 443, 472, 470), (443, 445, 473, 472), (445, 447, 474, 473), (447, 449, 475, 474), (449, 451, 476, 475), (451, 453, 477, 476), (453, 439, 471, 477), (455, 457, 478, 479), (457, 459, 480, 478), (459, 461, 481, 480), (461, 463, 482, 481), (463, 465, 483, 482), (465, 467, 484, 483), (467, 469, 485, 484), (469, 455, 479, 485), (486, 487, 493, 492, 491, 490, 489, 488), (494, 495, 501, 500, 499, 498, 497, 496), (447, 445, 489, 490), (463, 461, 497, 498), (449, 447, 490, 491), (465, 463, 498, 499), (451, 449, 491, 492), (467, 465, 499, 500), (453, 451, 492, 493), (469, 467, 500, 501), (439, 453, 493, 487), (441, 439, 487, 486), (455, 469, 501, 495), (457, 455, 495, 494), (443, 441, 486, 488), (459, 457, 494, 496), (526, 505, 504, 530), (520, 507, 506, 521), (522, 515, 514, 523), (524, 511, 510, 525), (506, 507, 514, 515, 510, 511, 502, 503), (530, 504, 509, 527), (533, 512, 505, 526), (516, 517, 508, 509, 504, 505, 512, 513), (531, 508, 517, 528), (532, 516, 513, 529), (515, 522, 525, 510), (507, 520, 523, 514), (511, 524, 518, 502), (503, 519, 521, 506), (533, 524, 525, 529), (532, 522, 523, 528), (531, 520, 521, 527), (502, 518, 519, 503), (508, 531, 527, 509), (516, 532, 528, 517), (512, 533, 529, 513), (522, 532, 529, 525), (520, 531, 528, 523), (533, 526, 537, 534), (519, 530, 527, 521), (518, 526, 530, 519), (535, 534, 537, 536), (526, 518, 536, 537), (518, 524, 535, 536), (524, 533, 534, 535)])
me_cylinder_001.polygons.foreach_set('material_index', [0, 0, 0, 0, 0, 0, 0, 0, 0, 0, 0, 0, 0, 0, 0, 0, 0, 0, 0, 0, 0, 0, 0, 0, 0, 0, 0, 0, 0, 0, 0, 0, 0, 0, 0, 0, 0, 0, 0, 0, 0, 0, 0, 0, 0, 0, 0, 0, 0, 0, 0, 0, 0, 0, 0, 0, 0, 0, 0, 0, 0, 0, 0, 0, 0, 0, 0, 0, 0, 0, 0, 0, 0, 0, 0, 0, 0, 0, 2, 2, 2, 2, 2, 2, 2, 2, 2, 2, 2, 2, 2, 2, 2, 2, 2, 2, 2, 2, 2, 2, 2, 2, 2, 2, 2, 2, 2, 2, 2, 2, 2, 2, 0, 0, 0, 0, 0, 0, 0, 0, 0, 0, 0, 0, 0, 0, 0, 0, 0, 0, 0, 0, 0, 2, 2, 2, 2, 2, 2, 2, 0, 2, 2, 2, 2, 2, 0, 0, 0, 0, 0, 0, 0, 0, 0, 0, 0, 0, 1, 0, 0, 0, 0, 0, 0, 0, 0, 0, 0, 0, 0, 0, 0, 0, 0, 0, 0, 0, 0, 0, 0, 0, 0, 0, 0, 0, 0, 0, 0, 0, 0, 0, 0, 0, 0, 0, 0, 0, 0, 0, 0, 0, 0, 0, 0, 0, 0, 0, 0, 0, 0, 0, 0, 0, 0, 0, 0, 0, 0, 0, 0, 0, 0, 0, 0, 0, 0, 0, 0, 0, 3, 0, 0, 0, 0, 0, 3, 3, 3, 3, 3, 3, 0, 0, 0, 0, 0, 0, 0, 0, 0, 0, 0, 0, 0, 0, 0, 0, 0, 0, 0, 0, 0, 0, 0, 0, 0, 0, 0, 0, 0, 0, 0, 0, 0, 0, 0, 0, 0, 0, 0, 0, 0, 0, 0, 0, 0, 0, 0, 0, 0, 0, 0, 0, 0, 0, 0, 0, 0, 0, 0, 0, 0, 0, 0, 0, 0, 0, 0, 0, 0, 0, 0, 0, 0, 0, 0, 0, 0, 0, 0, 0, 0, 0, 0, 0, 0, 0, 2, 2, 2, 2, 2, 2, 2, 2, 2, 2, 2, 2, 2, 2, 2, 2, 2, 2, 2, 2, 2, 2, 2, 2, 2, 2, 2, 2, 2, 2, 2, 2, 2, 2, 2, 2, 2, 2, 2, 2, 2, 2, 2, 2, 2, 2, 2, 2, 2, 2, 2, 2, 2, 2, 2, 2, 2, 2, 2, 2, 2, 2, 1, 1, 2, 2, 2, 2, 2, 2, 2, 2, 2, 2, 2, 2, 2, 2, 0, 0, 0, 0, 0, 0, 0, 0, 0, 0, 0, 0, 0, 0, 0, 0, 0, 0, 0, 0, 0, 0, 0, 0, 0, 0, 0, 0, 0, 0])
_uv = me_cylinder_001.uv_layers.new(name='UVMap')
_uv.uv.foreach_set('vector', [1.0, 0.5, 1.0, 1.0, 0.9375, 1.0, 0.9375, 0.5, 0.875, 0.5, 0.875, 1.0, 0.8125, 1.0, 0.8125, 0.5, 0.8125, 0.5, 0.8125, 1.0, 0.75, 1.0, 0.75, 0.5, 0.75, 0.5, 0.75, 1.0, 0.6875, 1.0, 0.6875, 0.5, 0.4717, 0.1582, 0.4197, 0.08029, 0.4197, 0.08029, 0.4717, 0.1582, 0.625, 0.5, 0.625, 1.0, 0.5625, 1.0, 0.5625, 0.5, 0.5625, 0.5, 0.5625, 1.0, 0.5, 1.0, 0.5, 0.5, 0.5, 0.5, 0.5, 1.0, 0.4375, 1.0, 0.4375, 0.5, 0.375, 0.5, 0.375, 1.0, 0.3125, 1.0, 0.3125, 0.5, 0.3125, 0.5, 0.3125, 1.0, 0.25, 1.0, 0.25, 0.5, 0.25, 0.5, 0.25, 1.0, 0.1875, 1.0, 0.1875, 0.5, 0.25, 1.0, 0.1875, 1.0, 0.1875, 1.0, 0.25, 1.0, 0.125, 0.5, 0.125, 1.0, 0.0625, 1.0, 0.0625, 0.5, 0.0625, 0.5, 0.0625, 1.0, 0.0, 1.0, 0.0, 0.5, 0.75, 0.49, 0.8418, 0.4717, 0.9197, 0.4197, 0.9717, 0.3418, 0.99, 0.25, 0.9717, 0.1582, 0.9197, 0.08029, 0.8418, 0.02827, 0.75, 0.01, 0.6582, 0.02827, 0.5803, 0.08029, 0.5283, 0.1582, 0.51, 0.25, 0.5283, 0.3418, 0.5803, 0.4197, 0.6582, 0.4717, 0.02827, 0.3418, 0.08029, 0.4197, 0.08029, 0.4197, 0.02827, 0.3418, 0.3418, 0.4717, 0.4197, 0.4197, 0.4197, 0.4197, 0.3418, 0.4717, 0.1582, 0.02827, 0.08029, 0.08029, 0.08029, 0.08029, 0.1582, 0.02827, 0.6875, 0.5, 0.6875, 1.0, 0.6875, 1.0, 0.6875, 0.5, 0.625, 1.0, 0.625, 0.5, 0.625, 0.5, 0.625, 1.0, 0.9197, 0.08029, 0.9717, 0.1582, 0.9717, 0.1582, 0.9197, 0.08029, 0.4717, 0.1582, 0.4197, 0.08029, 0.4197, 0.08029, 0.4717, 0.1582, 0.375, 1.0, 0.375, 0.5, 0.375, 0.5, 0.375, 1.0, 0.1582, 0.02827, 0.08029, 0.08029, 0.08029, 0.08029, 0.1582, 0.02827, 0.5803, 0.08029, 0.6582, 0.02827, 0.6582, 0.02827, 0.5803, 0.08029, 0.4375, 0.5, 0.4375, 1.0, 0.4375, 1.0, 0.4375, 0.5, 0.875, 1.0, 0.875, 0.5, 0.875, 0.5, 0.875, 1.0, 0.3418, 0.4717, 0.4197, 0.4197, 0.4197, 0.4197, 0.3418, 0.4717, 0.9197, 0.4197, 0.8418, 0.4717, 0.8418, 0.4717, 0.9197, 0.4197, 0.9375, 0.5, 0.9375, 1.0, 0.9375, 1.0, 0.9375, 0.5, 0.125, 1.0, 0.125, 0.5, 0.125, 0.5, 0.125, 1.0, 0.02827, 0.3418, 0.08029, 0.4197, 0.08029, 0.4197, 0.02827, 0.3418, 0.1875, 0.5, 0.1875, 1.0, 0.1875, 1.0, 0.1875, 0.5, 0.5803, 0.4197, 0.5283, 0.3418, 0.5283, 0.3418, 0.5803, 0.4197, 0.8418, 0.4717, 0.9197, 0.4197, 0.9197, 0.4197, 0.8418, 0.4717, 0.9717, 0.1582, 0.9197, 0.08029, 0.9197, 0.08029, 0.9717, 0.1582, 0.6582, 0.02827, 0.5803, 0.08029, 0.5803, 0.08029, 0.6582, 0.02827, 0.5283, 0.3418, 0.5803, 0.4197, 0.5803, 0.4197, 0.5283, 0.3418, 0.9375, 0.5, 0.9375, 1.0, 0.9375, 1.0, 0.9375, 0.7906, 0.9375, 0.5, 0.9375, 0.7906, 0.9375, 1.0, 0.875, 1.0, 0.875, 0.7906, 0.9197, 0.4197, 0.8418, 0.4717, 0.8418, 0.4717, 0.9197, 0.4197, 0.875, 1.0, 0.875, 0.5, 0.875, 0.5, 0.875, 0.7906, 0.875, 1.0, 0.6875, 0.5, 0.6875, 1.0, 0.6875, 1.0, 0.6875, 0.7906, 0.6875, 0.5, 0.6875, 0.7906, 0.6875, 1.0, 0.625, 1.0, 0.625, 0.7906, 0.9197, 0.08029, 0.9717, 0.1582, 0.9717, 0.1582, 0.9197, 0.08029, 0.625, 1.0, 0.625, 0.5, 0.625, 0.5, 0.625, 0.7906, 0.625, 1.0, 0.4375, 0.5, 0.4375, 1.0, 0.4375, 1.0, 0.4375, 0.7906, 0.4375, 0.5, 0.4375, 0.7906, 0.4375, 1.0, 0.375, 1.0, 0.375, 0.7906, 0.5803, 0.08029, 0.6582, 0.02827, 0.6582, 0.02827, 0.5803, 0.08029, 0.375, 1.0, 0.375, 0.5, 0.375, 0.5, 0.375, 0.7906, 0.375, 1.0, 0.1875, 0.7906, 0.1875, 1.0, 0.125, 1.0, 0.125, 0.7906, 0.5803, 0.4197, 0.5283, 0.3418, 0.5283, 0.3418, 0.5803, 0.4197, 0.1875, 0.5, 0.1875, 1.0, 0.1875, 1.0, 0.1875, 0.7906, 0.1875, 0.5, 0.125, 1.0, 0.125, 0.5, 0.125, 0.5, 0.125, 0.7906, 0.125, 1.0, 0.3125, 1.0, 0.375, 1.0, 0.375, 1.0, 0.3125, 1.0, 0.3125, 1.0, 0.25, 1.0, 0.25, 1.0, 0.3125, 1.0, 0.375, 1.0, 0.3125, 1.0, 0.3125, 1.0, 0.375, 1.0, 0.1582, 0.02827, 0.08029, 0.08029, 0.08029, 0.08029, 0.1582, 0.02827, 0.5, 1.0, 0.4375, 1.0, 0.4375, 1.0, 0.5, 1.0, 0.5625, 1.0, 0.5, 1.0, 0.5, 1.0, 0.5625, 1.0, 0.625, 1.0, 0.5625, 1.0, 0.5625, 1.0, 0.625, 1.0, 0.4717, 0.1582, 0.4197, 0.08029, 0.4197, 0.08029, 0.4717, 0.1582, 0.3418, 0.4717, 0.25, 0.49, 0.1582, 0.4717, 0.08029, 0.4197, 0.02827, 0.3418, 0.01, 0.25, 0.02827, 0.1582, 0.08029, 0.08029, 0.1582, 0.02827, 0.25, 0.01, 0.3418, 0.02827, 0.4197, 0.08029, 0.4717, 0.1582, 0.49, 0.25, 0.4717, 0.3418, 0.4197, 0.4197, 0.75, 1.0, 0.8125, 1.0, 0.8125, 1.0, 0.75, 1.0, 0.25, 1.0, 0.3125, 1.0, 0.3125, 1.0, 0.25, 1.0, 0.6875, 1.0, 0.75, 1.0, 0.75, 1.0, 0.6875, 1.0, 0.1875, 1.0, 0.25, 1.0, 0.25, 1.0, 0.1875, 1.0, 0.4197, 0.08029, 0.4717, 0.1582, 0.4717, 0.1582, 0.4197, 0.08029, 0.08029, 0.4197, 0.02827, 0.3418, 0.02827, 0.3418, 0.08029, 0.4197, 0.5625, 1.0, 0.625, 1.0, 0.625, 1.0, 0.5625, 1.0, 0.0625, 1.0, 0.125, 1.0, 0.125, 1.0, 0.0625, 1.0, 0.5, 1.0, 0.5625, 1.0, 0.5625, 1.0, 0.5, 1.0, 0.9375, 1.0, 1.0, 1.0, 1.0, 1.0, 0.9375, 1.0, 0.0, 1.0, 0.0625, 1.0, 0.0625, 1.0, 0.0, 1.0, 0.4375, 1.0, 0.5, 1.0, 0.5, 1.0, 0.4375, 1.0, 0.4197, 0.4197, 0.3418, 0.4717, 0.3418, 0.4717, 0.4197, 0.4197, 0.08029, 0.08029, 0.1582, 0.02827, 0.1582, 0.02827, 0.08029, 0.08029, 0.8125, 1.0, 0.875, 1.0, 0.875, 1.0, 0.8125, 1.0, 0.3418, 0.4717, 0.4197, 0.4197, 0.4717, 0.3418, 0.49, 0.25, 0.4717, 0.1582, 0.4197, 0.08029, 0.3418, 0.02827, 0.25, 0.01, 0.1582, 0.02827, 0.08029, 0.08029, 0.02827, 0.1582, 0.01, 0.25, 0.02827, 0.3418, 0.08029, 0.4197, 0.1582, 0.4717, 0.25, 0.49, 0.3306, 0.4447, 0.3418, 0.4717, 0.25, 0.49, 0.25, 0.4607, 0.399, 0.399, 0.4197, 0.4197, 0.3418, 0.4717, 0.3306, 0.4447, 0.4447, 0.3306, 0.4717, 0.3418, 0.4197, 0.4197, 0.399, 0.399, 0.4607, 0.25, 0.49, 0.25, 0.4717, 0.3418, 0.4447, 0.3306, 0.4447, 0.1694, 0.4717, 0.1582, 0.49, 0.25, 0.4607, 0.25, 0.399, 0.101, 0.4197, 0.08029, 0.4717, 0.1582, 0.4447, 0.1694, 0.3306, 0.05533, 0.3418, 0.02827, 0.4197, 0.08029, 0.399, 0.101, 0.25, 0.03929, 0.25, 0.01, 0.3418, 0.02827, 0.3306, 0.05533, 0.1694, 0.05533, 0.1582, 0.02827, 0.25, 0.01, 0.25, 0.03929, 0.101, 0.101, 0.08029, 0.08029, 0.1582, 0.02827, 0.1694, 0.05533, 0.05533, 0.1694, 0.02827, 0.1582, 0.08029, 0.08029, 0.101, 0.101, 0.03929, 0.25, 0.01, 0.25, 0.02827, 0.1582, 0.05533, 0.1694, 0.05533, 0.3306, 0.02827, 0.3418, 0.01, 0.25, 0.03929, 0.25, 0.101, 0.399, 0.08029, 0.4197, 0.02827, 0.3418, 0.05533, 0.3306, 0.1694, 0.4447, 0.1582, 0.4717, 0.08029, 0.4197, 0.101, 0.399, 0.25, 0.4607, 0.25, 0.49, 0.1582, 0.4717, 0.1694, 0.4447, 0.3418, 0.4717, 0.3418, 0.4717, 0.25, 0.49, 0.25, 0.49, 0.3306, 0.4447, 0.25, 0.4607, 0.1694, 0.4447, 0.101, 0.399, 0.05533, 0.3306, 0.03929, 0.25, 0.05533, 0.1694, 0.101, 0.101, 0.1694, 0.05533, 0.25, 0.03929, 0.3306, 0.05533, 0.399, 0.101, 0.4447, 0.1694, 0.4607, 0.25, 0.4447, 0.3306, 0.399, 0.399, 0.4197, 0.4197, 0.4197, 0.4197, 0.3418, 0.4717, 0.3418, 0.4717, 0.25, 0.49, 0.25, 0.49, 0.1582, 0.4717, 0.1582, 0.4717, 0.4717, 0.3418, 0.4717, 0.3418, 0.4197, 0.4197, 0.4197, 0.4197, 0.49, 0.25, 0.49, 0.25, 0.4717, 0.3418, 0.4717, 0.3418, 0.4717, 0.1582, 0.4717, 0.1582, 0.49, 0.25, 0.49, 0.25, 0.4197, 0.08029, 0.4197, 0.08029, 0.4717, 0.1582, 0.4717, 0.1582, 0.3418, 0.02827, 0.3418, 0.02827, 0.4197, 0.08029, 0.4197, 0.08029, 0.25, 0.01, 0.25, 0.01, 0.3418, 0.02827, 0.3418, 0.02827, 0.1582, 0.02827, 0.1582, 0.02827, 0.25, 0.01, 0.25, 0.01, 0.08029, 0.08029, 0.08029, 0.08029, 0.1582, 0.02827, 0.1582, 0.02827, 0.02827, 0.1582, 0.02827, 0.1582, 0.08029, 0.08029, 0.08029, 0.08029, 0.01, 0.25, 0.01, 0.25, 0.02827, 0.1582, 0.02827, 0.1582, 0.02827, 0.3418, 0.02827, 0.3418, 0.01, 0.25, 0.01, 0.25, 0.08029, 0.4197, 0.08029, 0.4197, 0.02827, 0.3418, 0.02827, 0.3418, 0.1582, 0.4717, 0.1582, 0.4717, 0.08029, 0.4197, 0.08029, 0.4197, 1.0, 0.5, 1.0, 1.0, 0.8333, 1.0, 0.8333, 0.5, 0.8333, 0.5, 0.8333, 1.0, 0.6667, 1.0, 0.6667, 0.5, 0.6667, 0.5, 0.6667, 1.0, 0.5, 1.0, 0.5, 0.5, 0.5, 0.5, 0.5, 1.0, 0.3333, 1.0, 0.3333, 0.5, 0.1667, 1.0, 0.3333, 1.0, 0.3333, 1.0, 0.1667, 1.0, 0.3333, 0.5, 0.3333, 1.0, 0.1667, 1.0, 0.1667, 0.5, 0.1667, 0.5, 0.1667, 1.0, -8.941e-08, 1.0, -8.941e-08, 0.5, 0.8333, 0.5, 0.6667, 0.5, 0.6667, 0.5, 0.8333, 0.5, 0.3333, 1.0, 0.5, 1.0, 0.5, 1.0, 0.3333, 1.0, 0.8333, 1.0, 1.0, 1.0, 1.0, 1.0, 0.8333, 1.0, 0.5, 1.0, 0.6667, 1.0, 0.6667, 1.0, 0.5, 1.0, -8.941e-08, 1.0, 0.1667, 1.0, 0.1667, 1.0, -8.941e-08, 1.0, 0.3333, 1.0, 0.5, 1.0, 0.5, 1.0, 0.3333, 1.0, 0.6667, 1.0, 0.8333, 1.0, 0.8333, 1.0, 0.6667, 1.0, 0.4578, 0.37, 0.25, 0.49, 0.04215, 0.37, 0.04215, 0.13, 0.25, 0.01, 0.4578, 0.13, 0.6667, 1.0, 0.8333, 1.0, 0.8333, 1.0, 0.6667, 1.0, 0.1667, 1.0, 0.3333, 1.0, 0.3333, 1.0, 0.1667, 1.0, 0.5, 1.0, 0.6667, 1.0, 0.6667, 1.0, 0.5, 1.0, 0.8333, 1.0, 1.0, 1.0, 1.0, 1.0, 0.8333, 1.0, -8.941e-08, 1.0, 0.1667, 1.0, 0.1667, 1.0, -8.941e-08, 1.0, 0.4578, 0.37, 0.4578, 0.13, 0.4578, 0.13, 0.4578, 0.37, 0.04215, 0.37, 0.04215, 0.13, 0.04215, 0.13, 0.04215, 0.37, 0.4578, 0.13, 0.4578, 0.37, 0.4578, 0.37, 0.4578, 0.13, 0.04215, 0.37, 0.04215, 0.13, 0.04215, 0.13, 0.04215, 0.37, 0.25, 0.01, 0.4578, 0.13, 0.4578, 0.13, 0.25, 0.01, 0.4578, 0.37, 0.25, 0.49, 0.25, 0.49, 0.4578, 0.37, 0.25, 0.49, 0.04215, 0.37, 0.04215, 0.37, 0.25, 0.49, 0.04215, 0.13, 0.25, 0.01, 0.25, 0.01, 0.04215, 0.13, 0.25, 0.49, 0.04215, 0.37, 0.04215, 0.37, 0.25, 0.49, 0.25, 0.01, 0.4578, 0.13, 0.4578, 0.13, 0.25, 0.01, 0.4578, 0.37, 0.25, 0.49, 0.25, 0.49, 0.4578, 0.37, 0.25, 0.49, 0.04215, 0.37, 0.04215, 0.37, 0.25, 0.49, 0.04215, 0.13, 0.25, 0.01, 0.25, 0.01, 0.04215, 0.13, 0.4578, 0.13, 0.4578, 0.37, 0.4578, 0.37, 0.4578, 0.13, 0.04215, 0.37, 0.04215, 0.13, 0.04215, 0.13, 0.04215, 0.37, 0.04215, 0.13, 0.25, 0.01, 0.25, 0.01, 0.04215, 0.13, 0.4578, 0.13, 0.4578, 0.37, 0.4578, 0.37, 0.4578, 0.13, 0.04215, 0.37, 0.04215, 0.13, 0.04215, 0.13, 0.04215, 0.37, 0.25, 0.01, 0.4578, 0.13, 0.4578, 0.13, 0.25, 0.01, 0.4578, 0.37, 0.25, 0.49, 0.25, 0.49, 0.4578, 0.37, 0.04215, 0.13, 0.25, 0.01, 0.25, 0.01, 0.04215, 0.13, 0.25, 0.01, 0.4578, 0.13, 0.4578, 0.13, 0.25, 0.01, 0.4578, 0.37, 0.25, 0.49, 0.25, 0.49, 0.4578, 0.37, 0.25, 0.49, 0.04215, 0.37, 0.04215, 0.37, 0.25, 0.49, 0.04215, 0.13, 0.25, 0.01, 0.25, 0.01, 0.04215, 0.13, 0.4578, 0.13, 0.4578, 0.37, 0.4578, 0.37, 0.4578, 0.13, 0.4578, 0.37, 0.25, 0.49, 0.04215, 0.37, 0.04215, 0.13, 0.25, 0.01, 0.4578, 0.13, 0.4578, 0.13, 0.4578, 0.37, 0.4578, 0.37, 0.4578, 0.13, 0.04215, 0.37, 0.04215, 0.13, 0.04215, 0.13, 0.04215, 0.37, 0.25, 0.01, 0.4578, 0.13, 0.4578, 0.13, 0.25, 0.01, 0.4578, 0.37, 0.25, 0.49, 0.25, 0.49, 0.4578, 0.37, 0.25, 0.49, 0.04215, 0.37, 0.04215, 0.37, 0.25, 0.49, 0.4578, 0.37, 0.4578, 0.13, 0.25, 0.01, 0.04215, 0.13, 0.04215, 0.37, 0.25, 0.49, 0.04215, 0.13, 0.04215, 0.37, 0.04215, 0.37, 0.04215, 0.13, 0.4578, 0.13, 0.25, 0.01, 0.25, 0.01, 0.4578, 0.13, 0.25, 0.49, 0.4578, 0.37, 0.4578, 0.37, 0.25, 0.49, 0.04215, 0.37, 0.25, 0.49, 0.25, 0.49, 0.04215, 0.37, 0.25, 0.01, 0.04215, 0.13, 0.04215, 0.13, 0.25, 0.01, 0.625, 0.5, 0.625, 1.0, 0.5, 1.0, 0.5, 0.5, 0.4197, 0.4197, 0.25, 0.49, 0.08029, 0.4197, 0.01, 0.25, 0.08029, 0.08029, 0.25, 0.01, 0.4197, 0.08029, 0.49, 0.25, 1.0, 0.5, 1.0, 1.0, 0.875, 1.0, 0.875, 0.5, 0.75, 0.49, 0.9197, 0.4197, 0.99, 0.25, 0.9197, 0.08029, 0.75, 0.01, 0.5803, 0.08029, 0.51, 0.25, 0.5803, 0.4197, 0.375, 0.5, 0.375, 1.0, 0.25, 1.0, 0.25, 0.5, 0.875, 0.5, 0.875, 1.0, 0.75, 1.0, 0.75, 0.5, 0.375, 0.5, 0.375, 1.0, 0.25, 1.0, 0.25, 0.5, 0.5, 0.5, 0.5, 1.0, 0.375, 1.0, 0.375, 0.5, 0.75, 0.5, 0.75, 1.0, 0.625, 1.0, 0.625, 0.5, 0.4197, 0.4197, 0.25, 0.49, 0.08029, 0.4197, 0.01, 0.25, 0.08029, 0.08029, 0.25, 0.01, 0.4197, 0.08029, 0.49, 0.25, 0.625, 0.5, 0.625, 1.0, 0.5, 1.0, 0.5, 0.5, 0.625, 0.5, 0.625, 1.0, 0.5, 1.0, 0.5, 0.5, 0.75, 0.49, 0.9197, 0.4197, 0.99, 0.25, 0.9197, 0.08029, 0.75, 0.01, 0.5803, 0.08029, 0.51, 0.25, 0.5803, 0.4197, 0.75, 0.5, 0.75, 1.0, 0.625, 1.0, 0.625, 0.5, 0.5, 0.5, 0.5, 1.0, 0.375, 1.0, 0.375, 0.5, 0.125, 0.5, 0.125, 1.0, 0.0, 1.0, 0.0, 0.5, 0.875, 0.5, 0.875, 1.0, 0.75, 1.0, 0.75, 0.5, 0.375, 0.5, 0.375, 1.0, 0.25, 1.0, 0.25, 0.5, 0.4197, 0.4197, 0.25, 0.49, 0.08029, 0.4197, 0.01, 0.25, 0.08029, 0.08029, 0.25, 0.01, 0.4197, 0.08029, 0.49, 0.25, 1.0, 0.5, 1.0, 1.0, 0.875, 1.0, 0.875, 0.5, 0.25, 0.5, 0.25, 1.0, 0.125, 1.0, 0.125, 0.5, 0.5, 0.5, 0.5, 1.0, 0.375, 1.0, 0.375, 0.5, 0.25, 0.5, 0.25, 1.0, 0.125, 1.0, 0.125, 0.5, 0.125, 0.5, 0.125, 1.0, 0.0, 1.0, 0.0, 0.5, 0.75, 0.49, 0.9197, 0.4197, 0.99, 0.25, 0.9197, 0.08029, 0.75, 0.01, 0.5803, 0.08029, 0.51, 0.25, 0.5803, 0.4197, 0.75, 0.5, 0.75, 1.0, 0.625, 1.0, 0.625, 0.5, 0.125, 0.5, 0.125, 1.0, 0.0, 1.0, 0.0, 0.5, 0.875, 0.5, 0.875, 1.0, 0.75, 1.0, 0.75, 0.5, 1.0, 0.5, 1.0, 1.0, 0.875, 1.0, 0.875, 0.5, 0.25, 0.5, 0.25, 1.0, 0.125, 1.0, 0.125, 0.5, 0.625, 0.5, 0.625, 1.0, 0.5, 1.0, 0.5, 0.5, 0.75, 0.49, 0.9197, 0.4197, 0.99, 0.25, 0.9197, 0.08029, 0.75, 0.01, 0.5803, 0.08029, 0.51, 0.25, 0.5803, 0.4197, 0.375, 0.5, 0.375, 1.0, 0.25, 1.0, 0.25, 0.5, 0.4197, 0.4197, 0.25, 0.49, 0.08029, 0.4197, 0.01, 0.25, 0.08029, 0.08029, 0.25, 0.01, 0.4197, 0.08029, 0.49, 0.25, 0.5, 0.5, 0.5, 1.0, 0.375, 1.0, 0.375, 0.5, 0.75, 0.5, 0.75, 1.0, 0.625, 1.0, 0.625, 0.5, 0.125, 0.5, 0.125, 1.0, 0.0, 1.0, 0.0, 0.5, 0.875, 0.5, 0.875, 1.0, 0.75, 1.0, 0.75, 0.5, 1.0, 0.5, 1.0, 1.0, 0.875, 1.0, 0.875, 0.5, 0.25, 0.5, 0.25, 1.0, 0.125, 1.0, 0.125, 0.5, 0.625, 0.5, 0.625, 1.0, 0.5, 1.0, 0.5, 0.5, 0.75, 0.49, 0.9197, 0.4197, 0.99, 0.25, 0.9197, 0.08029, 0.75, 0.01, 0.5803, 0.08029, 0.51, 0.25, 0.5803, 0.4197, 0.375, 0.5, 0.375, 1.0, 0.25, 1.0, 0.25, 0.5, 0.4197, 0.4197, 0.25, 0.49, 0.08029, 0.4197, 0.01, 0.25, 0.08029, 0.08029, 0.25, 0.01, 0.4197, 0.08029, 0.49, 0.25, 0.5, 0.5, 0.5, 1.0, 0.375, 1.0, 0.375, 0.5, 0.75, 0.5, 0.75, 1.0, 0.625, 1.0, 0.625, 0.5, 0.125, 0.5, 0.125, 1.0, 0.0, 1.0, 0.0, 0.5, 0.875, 0.5, 0.875, 1.0, 0.75, 1.0, 0.75, 0.5, 1.0, 0.5, 1.0, 1.0, 0.875, 1.0, 0.875, 0.5, 0.25, 0.5, 0.25, 1.0, 0.125, 1.0, 0.125, 0.5, 0.625, 0.5, 0.625, 1.0, 0.5, 1.0, 0.5, 0.5, 0.75, 0.49, 0.9197, 0.4197, 0.99, 0.25, 0.9197, 0.08029, 0.75, 0.01, 0.5803, 0.08029, 0.51, 0.25, 0.5803, 0.4197, 0.375, 0.5, 0.375, 1.0, 0.25, 1.0, 0.25, 0.5, 0.4197, 0.4197, 0.25, 0.49, 0.08029, 0.4197, 0.01, 0.25, 0.08029, 0.08029, 0.25, 0.01, 0.4197, 0.08029, 0.49, 0.25, 0.5, 0.5, 0.5, 1.0, 0.375, 1.0, 0.375, 0.5, 0.75, 0.5, 0.75, 1.0, 0.625, 1.0, 0.625, 0.5, 0.125, 0.5, 0.125, 1.0, 0.0, 1.0, 0.0, 0.5, 0.875, 0.5, 0.875, 1.0, 0.75, 1.0, 0.75, 0.5, 1.0, 0.5, 1.0, 1.0, 0.875, 1.0, 0.875, 0.5, 0.25, 0.5, 0.25, 1.0, 0.125, 1.0, 0.125, 0.5, 0.3333, 0.5, 0.1667, 0.5, 0.1667, 0.5, 0.3333, 0.5, 0.3333, 0.5, 0.1667, 0.5, 0.1667, 0.5, 0.3333, 0.5, 1.0, 0.5, 0.8333, 0.5, 0.8333, 0.5, 1.0, 0.5, 0.6667, 0.5, 0.5, 0.5, 0.5, 0.5, 0.6667, 0.5, 0.1667, 0.5, -8.941e-08, 0.5, -8.941e-08, 0.5, 0.1667, 0.5, 0.5, 0.5, 0.3333, 0.5, 0.3333, 0.5, 0.5, 0.5, 0.75, 0.49, 0.9578, 0.37, 0.9578, 0.13, 0.75, 0.01, 0.5422, 0.13, 0.5422, 0.37, 0.6667, 0.5, 0.5, 0.5, 0.5, 0.5, 0.6667, 0.5, 1.0, 0.5, 0.8333, 0.5, 0.8333, 0.5, 1.0, 0.5, 0.1667, 0.5, -8.941e-08, 0.5, -8.941e-08, 0.5, 0.1667, 0.5, 0.5, 0.5, 0.3333, 0.5, 0.3333, 0.5, 0.5, 0.5, 0.8333, 0.5, 0.6667, 0.5, 0.6667, 0.5, 0.8333, 0.5, 0.5513, 0.0, 0.625, 0.0, 0.625, 0.04427, 0.5513, 0.04427, 0.4777, 0.2885, 0.375, 0.2885, 0.375, 0.2057, 0.4777, 0.2057, 0.4777, 0.5443, 0.375, 0.5443, 0.3581, 0.4784, 0.4746, 0.4784, 0.4746, 0.7716, 0.3581, 0.7716, 0.375, 0.7057, 0.4777, 0.7057, 0.125, 0.5443, 0.1635, 0.5, 0.3581, 0.4784, 0.375, 0.5443, 0.375, 0.7057, 0.3581, 0.7716, 0.1635, 0.75, 0.125, 0.7057, 0.5513, 0.04427, 0.625, 0.04427, 0.625, 0.2057, 0.5513, 0.2057, 0.5583, 0.7716, 0.6419, 0.7716, 0.625, 0.9615, 0.5513, 0.9615, 0.625, 0.5443, 0.6419, 0.4784, 0.8365, 0.5, 0.875, 0.5443, 0.875, 0.7057, 0.8365, 0.75, 0.6419, 0.7716, 0.625, 0.7057, 0.5513, 0.2885, 0.625, 0.2885, 0.6419, 0.4784, 0.5583, 0.4784, 0.5513, 0.5443, 0.625, 0.5443, 0.625, 0.7057, 0.5513, 0.7057, 0.02827, 0.3418, 0.08029, 0.4197, 0.08029, 0.4197, 0.02827, 0.3418, 1.0, 1.0, 0.9375, 1.0, 0.9375, 1.0, 1.0, 1.0, 0.125, 1.0, 0.0625, 1.0, 0.0625, 1.0, 0.125, 1.0, 0.3418, 0.4717, 0.4197, 0.4197, 0.4197, 0.4197, 0.3418, 0.4717, 0.0625, 1.0, 0.0, 1.0, 0.0, 1.0, 0.0625, 1.0, 0.875, 1.0, 0.8125, 1.0, 0.8125, 1.0, 0.875, 1.0, 0.8125, 1.0, 0.75, 1.0, 0.75, 1.0, 0.8125, 1.0, 0.75, 1.0, 0.6875, 1.0, 0.6875, 1.0, 0.75, 1.0, 0.9375, 1.0, 1.0, 1.0, 1.0, 1.0, 0.9375, 1.0, 0.4197, 0.4197, 0.3418, 0.4717, 0.3418, 0.4717, 0.4197, 0.4197, 0.8125, 1.0, 0.875, 1.0, 0.875, 1.0, 0.8125, 1.0, 0.75, 1.0, 0.8125, 1.0, 0.8125, 1.0, 0.75, 1.0, 0.6875, 1.0, 0.75, 1.0, 0.75, 1.0, 0.6875, 1.0, 0.4197, 0.08029, 0.4717, 0.1582, 0.4717, 0.1582, 0.4197, 0.08029, 0.5625, 1.0, 0.625, 1.0, 0.625, 1.0, 0.5625, 1.0, 0.5, 1.0, 0.5625, 1.0, 0.5625, 1.0, 0.5, 1.0, 0.4375, 1.0, 0.5, 1.0, 0.5, 1.0, 0.4375, 1.0, 0.08029, 0.08029, 0.1582, 0.02827, 0.1582, 0.02827, 0.08029, 0.08029, 0.3125, 1.0, 0.375, 1.0, 0.375, 1.0, 0.3125, 1.0, 0.25, 1.0, 0.3125, 1.0, 0.3125, 1.0, 0.25, 1.0, 0.1875, 1.0, 0.25, 1.0, 0.25, 1.0, 0.1875, 1.0, 0.08029, 0.4197, 0.02827, 0.3418, 0.02827, 0.3418, 0.08029, 0.4197, 0.0625, 1.0, 0.125, 1.0, 0.125, 1.0, 0.0625, 1.0, 0.0, 1.0, 0.0625, 1.0, 0.0625, 1.0, 0.0, 1.0, 0.9375, 1.0, 1.0, 1.0, 1.0, 1.0, 0.9375, 1.0, 0.4197, 0.4197, 0.3418, 0.4717, 0.3418, 0.4717, 0.4197, 0.4197, 0.4197, 0.4197, 0.3418, 0.4717, 0.3418, 0.4717, 0.4197, 0.4197, 0.9375, 1.0, 1.0, 1.0, 1.0, 1.0, 0.9375, 1.0, 0.0, 1.0, 0.0625, 1.0, 0.0625, 1.0, 0.0, 1.0, 0.0, 1.0, 0.0625, 1.0, 0.0625, 1.0, 0.0, 1.0, 0.8125, 1.0, 0.875, 1.0, 0.875, 1.0, 0.8125, 1.0, 0.8125, 1.0, 0.875, 1.0, 0.875, 1.0, 0.8125, 1.0, 0.75, 1.0, 0.8125, 1.0, 0.8125, 1.0, 0.75, 1.0, 0.75, 1.0, 0.8125, 1.0, 0.8125, 1.0, 0.75, 1.0, 0.6875, 1.0, 0.75, 1.0, 0.75, 1.0, 0.6875, 1.0, 0.6875, 1.0, 0.75, 1.0, 0.75, 1.0, 0.6875, 1.0, 0.4197, 0.08029, 0.4717, 0.1582, 0.4717, 0.1582, 0.4197, 0.08029, 0.4197, 0.08029, 0.4717, 0.1582, 0.4717, 0.1582, 0.4197, 0.08029, 0.5625, 1.0, 0.625, 1.0, 0.625, 1.0, 0.5625, 1.0, 0.5625, 1.0, 0.625, 1.0, 0.625, 1.0, 0.5625, 1.0, 0.5, 1.0, 0.5625, 1.0, 0.5625, 1.0, 0.5, 1.0, 0.5, 1.0, 0.5625, 1.0, 0.5625, 1.0, 0.5, 1.0, 0.4375, 1.0, 0.5, 1.0, 0.5, 1.0, 0.4375, 1.0, 0.4375, 1.0, 0.5, 1.0, 0.5, 1.0, 0.4375, 1.0, 0.08029, 0.08029, 0.1582, 0.02827, 0.1582, 0.02827, 0.08029, 0.08029, 0.08029, 0.08029, 0.1582, 0.02827, 0.1582, 0.02827, 0.08029, 0.08029, 0.3125, 1.0, 0.375, 1.0, 0.375, 1.0, 0.3125, 1.0, 0.3125, 1.0, 0.375, 1.0, 0.375, 1.0, 0.3125, 1.0, 0.25, 1.0, 0.3125, 1.0, 0.3125, 1.0, 0.25, 1.0, 0.25, 1.0, 0.3125, 1.0, 0.3125, 1.0, 0.25, 1.0, 0.1875, 1.0, 0.25, 1.0, 0.25, 1.0, 0.1875, 1.0, 0.1875, 1.0, 0.25, 1.0, 0.25, 1.0, 0.1875, 1.0, 0.08029, 0.4197, 0.02827, 0.3418, 0.02827, 0.3418, 0.08029, 0.4197, 0.08029, 0.4197, 0.02827, 0.3418, 0.02827, 0.3418, 0.08029, 0.4197, 0.0625, 1.0, 0.125, 1.0, 0.125, 1.0, 0.0625, 1.0, 0.0625, 1.0, 0.125, 1.0, 0.125, 1.0, 0.0625, 1.0, 0.375, 0.5443, 0.4777, 0.5443, 0.4777, 0.7057, 0.375, 0.7057, 0.375, 0.2885, 0.4777, 0.2885, 0.4746, 0.4784, 0.3581, 0.4784, 0.3581, 0.7716, 0.4746, 0.7716, 0.4777, 0.9615, 0.375, 0.9615, 0.375, 0.04427, 0.4777, 0.04427, 0.4777, 0.2057, 0.375, 0.2057, 0.5583, 0.7716, 0.4746, 0.7716, 0.4777, 0.7057, 0.5513, 0.7057, 0.5513, 0.5443, 0.4777, 0.5443, 0.4746, 0.4784, 0.5583, 0.4784, 0.5513, 0.2885, 0.4777, 0.2885, 0.4777, 0.2057, 0.5513, 0.2057, 0.375, 0.0, 0.4777, 0.0, 0.4777, 0.04427, 0.375, 0.04427, 0.625, 0.2885, 0.5513, 0.2885, 0.5513, 0.2057, 0.625, 0.2057, 0.625, 0.5443, 0.5513, 0.5443, 0.5583, 0.4784, 0.6419, 0.4784, 0.6419, 0.7716, 0.5583, 0.7716, 0.5513, 0.7057, 0.625, 0.7057, 0.4777, 0.5443, 0.5513, 0.5443, 0.5513, 0.7057, 0.4777, 0.7057, 0.4777, 0.2885, 0.5513, 0.2885, 0.5583, 0.4784, 0.4746, 0.4784, 0.5583, 0.7716, 0.5513, 0.9615, 0.5513, 0.9615, 0.5583, 0.7716, 0.4777, 0.04427, 0.5513, 0.04427, 0.5513, 0.2057, 0.4777, 0.2057, 0.4777, 0.0, 0.5513, 0.0, 0.5513, 0.04427, 0.4777, 0.04427, 0.4746, 0.7716, 0.5583, 0.7716, 0.5513, 0.9615, 0.4777, 0.9615, 0.5513, 0.0, 0.4777, 0.0, 0.4777, 0.0, 0.5513, 0.0, 0.4777, 0.9615, 0.4746, 0.7716, 0.4746, 0.7716, 0.4777, 0.9615, 0.4746, 0.7716, 0.5583, 0.7716, 0.5583, 0.7716, 0.4746, 0.7716, 0.3553, 1.0, 0.3553, 1.0, 0.5, 1.0, 0.5, 1.0, 0.3553, 1.0, 0.5, 1.0, 0.5, 1.0, 0.3553, 1.0, 0.3333, 1.0, 0.3333, 1.0, 0.3333, 1.0, 0.3333, 1.0, 0.3553, 1.0, 0.3333, 1.0, 0.3333, 1.0, 0.3553, 1.0, 0.5, 1.0, 0.5, 1.0, 0.5, 1.0, 0.5, 1.0, 0.3553, 1.0, 0.5, 1.0, 0.5, 1.0, 0.3553, 1.0, 0.5, 1.0, 0.5, 1.0, 0.5, 1.0, 0.5, 1.0, 0.3333, 1.0, 0.3333, 1.0, 0.3333, 1.0, 0.3333, 1.0, 0.3553, 1.0, 0.5, 1.0, 0.5, 1.0, 0.3553, 1.0, 0.3553, 1.0, 0.3553, 1.0, 0.5, 1.0, 0.5, 1.0, 0.3333, 1.0, 0.3333, 1.0, 0.3333, 1.0, 0.3333, 1.0, 0.5, 1.0, 0.5, 1.0, 0.5, 1.0, 0.5, 1.0, 0.3553, 1.0, 0.5, 1.0, 0.5, 1.0, 0.3553, 1.0, 0.3553, 1.0, 0.5, 1.0, 0.5, 1.0, 0.3553, 1.0, 0.3333, 1.0, 0.3333, 1.0, 0.3553, 1.0, 0.3553, 1.0, 0.3333, 1.0, 0.3553, 1.0, 0.3553, 1.0, 0.3333, 1.0, 0.3333, 1.0, 0.3333, 1.0, 0.3553, 1.0, 0.3553, 1.0, 0.3333, 1.0, 0.3553, 1.0, 0.3553, 1.0, 0.3333, 1.0, 0.3333, 1.0, 0.3553, 1.0, 0.3553, 1.0, 0.3333, 1.0, 0.5, 1.0, 0.3553, 1.0, 0.3553, 1.0, 0.5, 1.0, 0.3333, 1.0, 0.3553, 1.0, 0.3553, 1.0, 0.3333, 1.0, 0.3333, 1.0, 0.3333, 1.0, 0.3553, 1.0, 0.3553, 1.0, 0.3553, 1.0, 0.3553, 1.0, 0.5, 1.0, 0.5, 1.0, 0.3553, 1.0, 0.3553, 1.0, 0.3553, 1.0, 0.3553, 1.0, 0.5, 1.0, 0.3553, 1.0, 0.3553, 1.0, 0.5, 1.0, 0.5, 1.0, 0.5, 1.0, 0.5, 1.0, 0.5, 1.0, 1.0, 0.5, 1.0, 1.0, 0.875, 1.0, 0.875, 0.5, 0.875, 0.5, 0.875, 1.0, 0.75, 1.0, 0.75, 0.5, 0.75, 0.5, 0.75, 1.0, 0.625, 1.0, 0.625, 0.5, 0.625, 0.5, 0.625, 1.0, 0.5, 1.0, 0.5, 0.5, 0.5, 0.5, 0.5, 1.0, 0.375, 1.0, 0.375, 0.5, 0.375, 0.5, 0.375, 1.0, 0.25, 1.0, 0.25, 0.5, 0.3656, 0.1459, 0.4088, 0.25, 0.4088, 0.25, 0.3656, 0.1459, 0.25, 0.5, 0.25, 1.0, 0.125, 1.0, 0.125, 0.5, 0.125, 0.5, 0.125, 1.0, 0.0, 1.0, 0.0, 0.5, 0.75, 0.49, 0.9197, 0.4197, 0.99, 0.25, 0.9197, 0.08029, 0.75, 0.01, 0.5803, 0.08029, 0.51, 0.25, 0.5803, 0.4197, 1.0, 0.5, 1.0, 1.0, 0.875, 1.0, 0.875, 0.5, 0.875, 0.5, 0.875, 1.0, 0.75, 1.0, 0.75, 0.5, 0.75, 0.5, 0.75, 1.0, 0.625, 1.0, 0.625, 0.5, 0.625, 0.5, 0.625, 1.0, 0.5, 1.0, 0.5, 0.5, 0.5, 0.5, 0.5, 1.0, 0.375, 1.0, 0.375, 0.5, 0.375, 0.5, 0.375, 1.0, 0.25, 1.0, 0.25, 0.5, 0.3656, 0.1459, 0.4088, 0.25, 0.4088, 0.25, 0.3656, 0.1459, 0.25, 0.5, 0.25, 1.0, 0.125, 1.0, 0.125, 0.5, 0.125, 0.5, 0.125, 1.0, 0.0, 1.0, 0.0, 0.5, 0.75, 0.49, 0.9197, 0.4197, 0.99, 0.25, 0.9197, 0.08029, 0.75, 0.01, 0.5803, 0.08029, 0.51, 0.25, 0.5803, 0.4197, 0.25, 0.402, 0.3656, 0.3541, 0.4197, 0.4197, 0.25, 0.49, 0.3656, 0.3541, 0.4088, 0.25, 0.49, 0.25, 0.4197, 0.4197, 0.4088, 0.25, 0.3656, 0.1459, 0.4197, 0.08029, 0.49, 0.25, 0.3656, 0.1459, 0.25, 0.09801, 0.25, 0.01, 0.4197, 0.08029, 0.25, 0.09801, 0.1344, 0.1459, 0.08029, 0.08029, 0.25, 0.01, 0.1344, 0.1459, 0.09124, 0.25, 0.01, 0.25, 0.08029, 0.08029, 0.09124, 0.25, 0.1344, 0.3541, 0.08029, 0.4197, 0.01, 0.25, 0.1344, 0.3541, 0.25, 0.402, 0.25, 0.49, 0.08029, 0.4197, 0.25, 0.402, 0.3656, 0.3541, 0.4197, 0.4197, 0.25, 0.49, 0.3656, 0.3541, 0.4088, 0.25, 0.49, 0.25, 0.4197, 0.4197, 0.4088, 0.25, 0.3656, 0.1459, 0.4197, 0.08029, 0.49, 0.25, 0.3656, 0.1459, 0.25, 0.09801, 0.25, 0.01, 0.4197, 0.08029, 0.25, 0.09801, 0.1344, 0.1459, 0.08029, 0.08029, 0.25, 0.01, 0.1344, 0.1459, 0.09124, 0.25, 0.01, 0.25, 0.08029, 0.08029, 0.09124, 0.25, 0.1344, 0.3541, 0.08029, 0.4197, 0.01, 0.25, 0.1344, 0.3541, 0.25, 0.402, 0.25, 0.49, 0.08029, 0.4197, 0.3656, 0.3541, 0.25, 0.402, 0.1344, 0.3541, 0.09124, 0.25, 0.1344, 0.1459, 0.25, 0.09801, 0.3656, 0.1459, 0.4088, 0.25, 0.3656, 0.3541, 0.25, 0.402, 0.1344, 0.3541, 0.09124, 0.25, 0.1344, 0.1459, 0.25, 0.09801, 0.3656, 0.1459, 0.4088, 0.25, 0.25, 0.09801, 0.3656, 0.1459, 0.3656, 0.1459, 0.25, 0.09801, 0.25, 0.09801, 0.3656, 0.1459, 0.3656, 0.1459, 0.25, 0.09801, 0.1344, 0.1459, 0.25, 0.09801, 0.25, 0.09801, 0.1344, 0.1459, 0.1344, 0.1459, 0.25, 0.09801, 0.25, 0.09801, 0.1344, 0.1459, 0.09124, 0.25, 0.1344, 0.1459, 0.1344, 0.1459, 0.09124, 0.25, 0.09124, 0.25, 0.1344, 0.1459, 0.1344, 0.1459, 0.09124, 0.25, 0.1344, 0.3541, 0.09124, 0.25, 0.09124, 0.25, 0.1344, 0.3541, 0.1344, 0.3541, 0.09124, 0.25, 0.09124, 0.25, 0.1344, 0.3541, 0.25, 0.402, 0.1344, 0.3541, 0.1344, 0.3541, 0.25, 0.402, 0.3656, 0.3541, 0.25, 0.402, 0.25, 0.402, 0.3656, 0.3541, 0.25, 0.402, 0.1344, 0.3541, 0.1344, 0.3541, 0.25, 0.402, 0.3656, 0.3541, 0.25, 0.402, 0.25, 0.402, 0.3656, 0.3541, 0.4088, 0.25, 0.3656, 0.3541, 0.3656, 0.3541, 0.4088, 0.25, 0.4088, 0.25, 0.3656, 0.3541, 0.3656, 0.3541, 0.4088, 0.25, 0.5513, 0.0, 0.625, 0.0, 0.625, 0.04427, 0.5513, 0.04427, 0.4777, 0.2885, 0.375, 0.2885, 0.375, 0.2057, 0.4777, 0.2057, 0.4777, 0.5443, 0.375, 0.5443, 0.3581, 0.4784, 0.4746, 0.4784, 0.4746, 0.7716, 0.3581, 0.7716, 0.375, 0.7057, 0.4777, 0.7057, 0.125, 0.5443, 0.1635, 0.5, 0.3581, 0.4784, 0.375, 0.5443, 0.375, 0.7057, 0.3581, 0.7716, 0.1635, 0.75, 0.125, 0.7057, 0.5513, 0.04427, 0.625, 0.04427, 0.625, 0.2057, 0.5513, 0.2057, 0.5583, 0.7716, 0.6419, 0.7716, 0.625, 0.9615, 0.5513, 0.9615, 0.625, 0.5443, 0.6419, 0.4784, 0.8365, 0.5, 0.875, 0.5443, 0.875, 0.7057, 0.8365, 0.75, 0.6419, 0.7716, 0.625, 0.7057, 0.5513, 0.2885, 0.625, 0.2885, 0.6419, 0.4784, 0.5583, 0.4784, 0.5513, 0.5443, 0.625, 0.5443, 0.625, 0.7057, 0.5513, 0.7057, 0.375, 0.5443, 0.4777, 0.5443, 0.4777, 0.7057, 0.375, 0.7057, 0.375, 0.2885, 0.4777, 0.2885, 0.4746, 0.4784, 0.3581, 0.4784, 0.3581, 0.7716, 0.4746, 0.7716, 0.4777, 0.9615, 0.375, 0.9615, 0.375, 0.04427, 0.4777, 0.04427, 0.4777, 0.2057, 0.375, 0.2057, 0.5583, 0.7716, 0.4746, 0.7716, 0.4777, 0.7057, 0.5513, 0.7057, 0.5513, 0.5443, 0.4777, 0.5443, 0.4746, 0.4784, 0.5583, 0.4784, 0.5513, 0.2885, 0.4777, 0.2885, 0.4777, 0.2057, 0.5513, 0.2057, 0.375, 0.0, 0.4777, 0.0, 0.4777, 0.04427, 0.375, 0.04427, 0.625, 0.2885, 0.5513, 0.2885, 0.5513, 0.2057, 0.625, 0.2057, 0.625, 0.5443, 0.5513, 0.5443, 0.5583, 0.4784, 0.6419, 0.4784, 0.6419, 0.7716, 0.5583, 0.7716, 0.5513, 0.7057, 0.625, 0.7057, 0.4777, 0.5443, 0.5513, 0.5443, 0.5513, 0.7057, 0.4777, 0.7057, 0.4777, 0.2885, 0.5513, 0.2885, 0.5583, 0.4784, 0.4746, 0.4784, 0.5583, 0.7716, 0.5513, 0.9615, 0.5513, 0.9615, 0.5583, 0.7716, 0.4777, 0.04427, 0.5513, 0.04427, 0.5513, 0.2057, 0.4777, 0.2057, 0.4777, 0.0, 0.5513, 0.0, 0.5513, 0.04427, 0.4777, 0.04427, 0.4746, 0.7716, 0.5583, 0.7716, 0.5513, 0.9615, 0.4777, 0.9615, 0.5513, 0.0, 0.4777, 0.0, 0.4777, 0.0, 0.5513, 0.0, 0.4777, 0.9615, 0.4746, 0.7716, 0.4746, 0.7716, 0.4777, 0.9615, 0.4746, 0.7716, 0.5583, 0.7716, 0.5583, 0.7716, 0.4746, 0.7716])
me_cylinder_001.materials.append(mat_p)
me_cylinder_001.materials.append(mat_e)
me_cylinder_001.materials.append(mat_s)
me_cylinder_001.materials.append(mat_t)
me_cylinder_001.materials.append(mat_d)
me_cylinder_001.update()

# ---- objects
ob_cylinder = bpy.data.objects.new('Cylinder', me_cylinder_001)

# ---- transforms, parenting, visibility, modifiers, constraints
ob_cylinder.location = (0.0, 0.0, 0.0)

# ---- collection membership
col_collection.objects.link(ob_cylinder)

# ---- scene / render settings (as saved in the file)
scene.frame_start = 1; scene.frame_end = 250; scene.frame_set(2)
scene.render.engine = 'BLENDER_EEVEE_NEXT'
bpy.context.view_layer.update()

# ---- added for rendering (the .blend has no active camera and no usable light): camera, sun
cam_auto = bpy.data.cameras.new('AutoCamera')
cam_auto.lens = 50.0
cam_auto.sensor_width = 36.0
cam_auto.clip_end = 1000.0
ob_auto_camera = bpy.data.objects.new('AutoCamera', cam_auto)
scene.collection.objects.link(ob_auto_camera)
ob_auto_camera.location = (4.23141, -5.0777, 4.27363)
ob_auto_camera.rotation_euler = (1.09748, -7.21219e-08, 0.694738)
scene.camera = ob_auto_camera
light_auto_sun = bpy.data.lights.new('AutoSun', 'SUN')
light_auto_sun.energy = 3.0
light_auto_sun.angle = 0.0523599
ob_auto_sun = bpy.data.objects.new('AutoSun', light_auto_sun)
scene.collection.objects.link(ob_auto_sun)
ob_auto_sun.rotation_euler = (0.872665, 0.174533, 0.523599)
bpy.context.view_layer.update()

